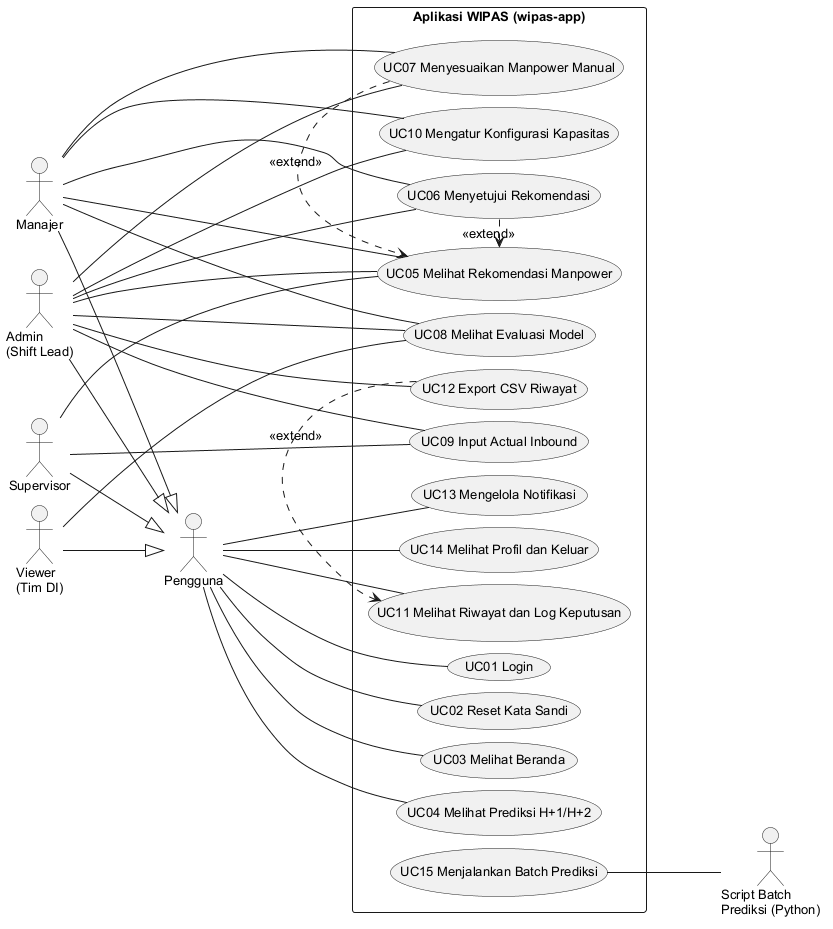

The diagram above was rendered by PlantUML. Its source (embedded in the PNG):
@startuml use_case
left to right direction
skinparam nodesep 12
skinparam ranksep 90
skinparam packageStyle rectangle
skinparam shadowing false
skinparam defaultFontName Arial
skinparam defaultFontSize 13

' Abstract actor: any signed-in role (generalized by the four roles below).
actor "Pengguna" as Pengguna

actor "Admin\n(Shift Lead)" as Admin
actor "Manajer" as Manajer
actor "Supervisor" as Supervisor
actor "Viewer\n(Tim DI)" as Viewer
actor "Script Batch\nPrediksi (Python)" as Script

rectangle "Aplikasi WIPAS (wipas-app)" {
  usecase "UC01 Login" as UC01
  usecase "UC02 Reset Kata Sandi" as UC02
  usecase "UC03 Melihat Beranda" as UC03
  usecase "UC04 Melihat Prediksi H+1/H+2" as UC04
  usecase "UC05 Melihat Rekomendasi Manpower" as UC05
  usecase "UC06 Menyetujui Rekomendasi" as UC06
  usecase "UC07 Menyesuaikan Manpower Manual" as UC07
  usecase "UC08 Melihat Evaluasi Model" as UC08
  usecase "UC09 Input Actual Inbound" as UC09
  usecase "UC10 Mengatur Konfigurasi Kapasitas" as UC10
  usecase "UC11 Melihat Riwayat dan Log Keputusan" as UC11
  usecase "UC12 Export CSV Riwayat" as UC12
  usecase "UC13 Mengelola Notifikasi" as UC13
  usecase "UC14 Melihat Profil dan Keluar" as UC14
  usecase "UC15 Menjalankan Batch Prediksi" as UC15
}

' Common to all four roles (generalization keeps the diagram readable).
Admin --|> Pengguna
Manajer --|> Pengguna
Supervisor --|> Pengguna
Viewer --|> Pengguna

Pengguna -- UC01
Pengguna -- UC02
Pengguna -- UC03
Pengguna -- UC04
Pengguna -- UC11
Pengguna -- UC13
Pengguna -- UC14

' Role-specific rights (AccessMatrix).
Admin -- UC05
Admin -- UC06
Admin -- UC07
Admin -- UC08
Admin -- UC09
Admin -- UC10
Admin -- UC12
Manajer -- UC05
Manajer -- UC06
Manajer -- UC07
Manajer -- UC08
Manajer -- UC10
Supervisor -- UC05
Supervisor -- UC09
Viewer -- UC08

UC15 -- Script

UC06 .> UC05 : <<extend>>
UC07 .> UC05 : <<extend>>
UC12 .> UC11 : <<extend>>
@enduml